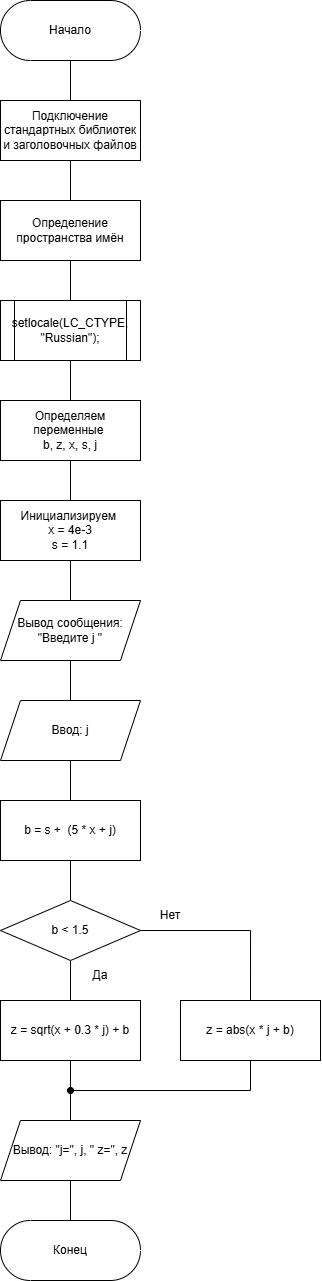

The diagram above was exported from draw.io. Its source (the exported page's mxGraphModel, read from the mxfile embedded in the PNG):
<mxGraphModel dx="427" dy="872" grid="1" gridSize="10" guides="1" tooltips="1" connect="1" arrows="1" fold="1" page="1" pageScale="1" pageWidth="827" pageHeight="1169" math="0" shadow="0">
  <root>
    <mxCell id="0" />
    <mxCell id="1" parent="0" />
    <mxCell id="swFnhUEDMydCf6icqjNr-21" value="" style="edgeStyle=orthogonalEdgeStyle;rounded=0;orthogonalLoop=1;jettySize=auto;html=1;endArrow=none;endFill=0;" edge="1" parent="1" source="swFnhUEDMydCf6icqjNr-1" target="swFnhUEDMydCf6icqjNr-2">
      <mxGeometry relative="1" as="geometry" />
    </mxCell>
    <mxCell id="swFnhUEDMydCf6icqjNr-1" value="Начало" style="html=1;dashed=0;whiteSpace=wrap;shape=mxgraph.dfd.start" vertex="1" parent="1">
      <mxGeometry x="200" y="200" width="140" height="60" as="geometry" />
    </mxCell>
    <mxCell id="swFnhUEDMydCf6icqjNr-20" value="" style="edgeStyle=orthogonalEdgeStyle;rounded=0;orthogonalLoop=1;jettySize=auto;html=1;endArrow=none;endFill=0;" edge="1" parent="1" source="swFnhUEDMydCf6icqjNr-2" target="swFnhUEDMydCf6icqjNr-3">
      <mxGeometry relative="1" as="geometry" />
    </mxCell>
    <mxCell id="swFnhUEDMydCf6icqjNr-2" value="Подключение стандартных библиотек и заголовочных файлов" style="whiteSpace=wrap;html=1;" vertex="1" parent="1">
      <mxGeometry x="200" y="300" width="140" height="60" as="geometry" />
    </mxCell>
    <mxCell id="swFnhUEDMydCf6icqjNr-19" value="" style="edgeStyle=orthogonalEdgeStyle;rounded=0;orthogonalLoop=1;jettySize=auto;html=1;endArrow=none;endFill=0;" edge="1" parent="1" source="swFnhUEDMydCf6icqjNr-3" target="swFnhUEDMydCf6icqjNr-4">
      <mxGeometry relative="1" as="geometry" />
    </mxCell>
    <mxCell id="swFnhUEDMydCf6icqjNr-3" value="Определение пространства имён" style="whiteSpace=wrap;html=1;" vertex="1" parent="1">
      <mxGeometry x="200" y="400" width="140" height="60" as="geometry" />
    </mxCell>
    <mxCell id="swFnhUEDMydCf6icqjNr-18" value="" style="edgeStyle=orthogonalEdgeStyle;rounded=0;orthogonalLoop=1;jettySize=auto;html=1;endArrow=none;endFill=0;" edge="1" parent="1" source="swFnhUEDMydCf6icqjNr-4" target="swFnhUEDMydCf6icqjNr-5">
      <mxGeometry relative="1" as="geometry" />
    </mxCell>
    <mxCell id="swFnhUEDMydCf6icqjNr-4" value="&lt;div&gt;&lt;span style=&quot;background-color: transparent; color: light-dark(rgb(0, 0, 0), rgb(255, 255, 255));&quot;&gt;setlocale(LC_CTYPE, &quot;Russian&quot;);&lt;/span&gt;&lt;/div&gt;" style="shape=process;whiteSpace=wrap;html=1;backgroundOutline=1;fontSize=12;" vertex="1" parent="1">
      <mxGeometry x="200" y="500" width="140" height="60" as="geometry" />
    </mxCell>
    <mxCell id="swFnhUEDMydCf6icqjNr-17" value="" style="edgeStyle=orthogonalEdgeStyle;rounded=0;orthogonalLoop=1;jettySize=auto;html=1;endArrow=none;endFill=0;" edge="1" parent="1" source="swFnhUEDMydCf6icqjNr-5" target="swFnhUEDMydCf6icqjNr-6">
      <mxGeometry relative="1" as="geometry" />
    </mxCell>
    <mxCell id="swFnhUEDMydCf6icqjNr-5" value="Определяем переменные&amp;nbsp;&lt;div&gt;b, z, x, s, j&lt;/div&gt;" style="whiteSpace=wrap;html=1;rounded=0;" vertex="1" parent="1">
      <mxGeometry x="200" y="600" width="140" height="60" as="geometry" />
    </mxCell>
    <mxCell id="swFnhUEDMydCf6icqjNr-16" value="" style="edgeStyle=orthogonalEdgeStyle;rounded=0;orthogonalLoop=1;jettySize=auto;html=1;endArrow=none;endFill=0;" edge="1" parent="1" source="swFnhUEDMydCf6icqjNr-6" target="swFnhUEDMydCf6icqjNr-7">
      <mxGeometry relative="1" as="geometry" />
    </mxCell>
    <mxCell id="swFnhUEDMydCf6icqjNr-6" value="Инициализируем&amp;nbsp;&lt;div&gt;x = 4e-3&lt;/div&gt;&lt;div&gt;s = 1.1&lt;/div&gt;" style="whiteSpace=wrap;html=1;rounded=0;" vertex="1" parent="1">
      <mxGeometry x="200" y="700" width="140" height="60" as="geometry" />
    </mxCell>
    <mxCell id="swFnhUEDMydCf6icqjNr-15" value="" style="edgeStyle=orthogonalEdgeStyle;rounded=0;orthogonalLoop=1;jettySize=auto;html=1;endArrow=none;endFill=0;" edge="1" parent="1" source="swFnhUEDMydCf6icqjNr-7" target="swFnhUEDMydCf6icqjNr-8">
      <mxGeometry relative="1" as="geometry" />
    </mxCell>
    <mxCell id="swFnhUEDMydCf6icqjNr-7" value="Вывод сообщения:&lt;div&gt;&quot;Введите j &quot;&lt;/div&gt;" style="shape=parallelogram;perimeter=parallelogramPerimeter;whiteSpace=wrap;html=1;fixedSize=1;rounded=0;" vertex="1" parent="1">
      <mxGeometry x="200" y="800" width="140" height="60" as="geometry" />
    </mxCell>
    <mxCell id="swFnhUEDMydCf6icqjNr-14" value="" style="edgeStyle=orthogonalEdgeStyle;rounded=0;orthogonalLoop=1;jettySize=auto;html=1;endArrow=none;endFill=0;" edge="1" parent="1" source="swFnhUEDMydCf6icqjNr-8" target="swFnhUEDMydCf6icqjNr-9">
      <mxGeometry relative="1" as="geometry" />
    </mxCell>
    <mxCell id="swFnhUEDMydCf6icqjNr-8" value="Ввод: j" style="shape=parallelogram;perimeter=parallelogramPerimeter;whiteSpace=wrap;html=1;fixedSize=1;rounded=0;" vertex="1" parent="1">
      <mxGeometry x="200" y="900" width="140" height="60" as="geometry" />
    </mxCell>
    <mxCell id="swFnhUEDMydCf6icqjNr-13" value="" style="edgeStyle=orthogonalEdgeStyle;rounded=0;orthogonalLoop=1;jettySize=auto;html=1;endArrow=none;endFill=0;" edge="1" parent="1" source="swFnhUEDMydCf6icqjNr-9" target="swFnhUEDMydCf6icqjNr-10">
      <mxGeometry relative="1" as="geometry" />
    </mxCell>
    <mxCell id="swFnhUEDMydCf6icqjNr-9" value="b = s +&amp;nbsp; (5 * x + j)" style="whiteSpace=wrap;html=1;rounded=0;" vertex="1" parent="1">
      <mxGeometry x="200" y="1000" width="140" height="60" as="geometry" />
    </mxCell>
    <mxCell id="swFnhUEDMydCf6icqjNr-12" value="" style="edgeStyle=orthogonalEdgeStyle;rounded=0;orthogonalLoop=1;jettySize=auto;html=1;endArrow=none;endFill=0;" edge="1" parent="1" source="swFnhUEDMydCf6icqjNr-10" target="swFnhUEDMydCf6icqjNr-11">
      <mxGeometry relative="1" as="geometry" />
    </mxCell>
    <mxCell id="swFnhUEDMydCf6icqjNr-24" style="edgeStyle=orthogonalEdgeStyle;rounded=0;orthogonalLoop=1;jettySize=auto;html=1;exitX=1;exitY=0.5;exitDx=0;exitDy=0;entryX=0.5;entryY=0;entryDx=0;entryDy=0;endArrow=none;endFill=0;" edge="1" parent="1" source="swFnhUEDMydCf6icqjNr-10" target="swFnhUEDMydCf6icqjNr-23">
      <mxGeometry relative="1" as="geometry" />
    </mxCell>
    <mxCell id="swFnhUEDMydCf6icqjNr-10" value="b &amp;lt; 1.5" style="rhombus;whiteSpace=wrap;html=1;" vertex="1" parent="1">
      <mxGeometry x="200" y="1099.9999999999998" width="140" height="60" as="geometry" />
    </mxCell>
    <mxCell id="swFnhUEDMydCf6icqjNr-27" value="" style="edgeStyle=orthogonalEdgeStyle;rounded=0;orthogonalLoop=1;jettySize=auto;html=1;endArrow=none;endFill=0;" edge="1" parent="1" source="swFnhUEDMydCf6icqjNr-11" target="swFnhUEDMydCf6icqjNr-26">
      <mxGeometry relative="1" as="geometry" />
    </mxCell>
    <mxCell id="swFnhUEDMydCf6icqjNr-11" value="&lt;div&gt;z = sqrt(x + 0.3 * j) + b&lt;/div&gt;" style="whiteSpace=wrap;html=1;rounded=0;" vertex="1" parent="1">
      <mxGeometry x="200" y="1200" width="140" height="60" as="geometry" />
    </mxCell>
    <mxCell id="swFnhUEDMydCf6icqjNr-22" value="Да" style="text;html=1;whiteSpace=wrap;strokeColor=none;fillColor=none;align=center;verticalAlign=middle;rounded=0;" vertex="1" parent="1">
      <mxGeometry x="270" y="1160" width="60" height="30" as="geometry" />
    </mxCell>
    <mxCell id="swFnhUEDMydCf6icqjNr-23" value="z = abs(x * j + b)" style="whiteSpace=wrap;html=1;rounded=0;" vertex="1" parent="1">
      <mxGeometry x="380" y="1200" width="140" height="60" as="geometry" />
    </mxCell>
    <mxCell id="swFnhUEDMydCf6icqjNr-25" value="Нет" style="text;html=1;whiteSpace=wrap;strokeColor=none;fillColor=none;align=center;verticalAlign=middle;rounded=0;" vertex="1" parent="1">
      <mxGeometry x="340" y="1100" width="60" height="30" as="geometry" />
    </mxCell>
    <mxCell id="swFnhUEDMydCf6icqjNr-31" value="" style="edgeStyle=orthogonalEdgeStyle;rounded=0;orthogonalLoop=1;jettySize=auto;html=1;endArrow=none;endFill=0;" edge="1" parent="1" source="swFnhUEDMydCf6icqjNr-26" target="swFnhUEDMydCf6icqjNr-30">
      <mxGeometry relative="1" as="geometry" />
    </mxCell>
    <mxCell id="swFnhUEDMydCf6icqjNr-26" value="Вывод: &quot;j=&quot;, j, &quot; z=&quot;, z" style="shape=parallelogram;perimeter=parallelogramPerimeter;whiteSpace=wrap;html=1;fixedSize=1;rounded=0;" vertex="1" parent="1">
      <mxGeometry x="200" y="1320" width="140" height="60" as="geometry" />
    </mxCell>
    <mxCell id="swFnhUEDMydCf6icqjNr-29" value="" style="endArrow=oval;html=1;rounded=0;exitX=0.5;exitY=1;exitDx=0;exitDy=0;endFill=1;" edge="1" parent="1" source="swFnhUEDMydCf6icqjNr-23">
      <mxGeometry width="50" height="50" relative="1" as="geometry">
        <mxPoint x="360" y="1300" as="sourcePoint" />
        <mxPoint x="270" y="1290" as="targetPoint" />
        <Array as="points">
          <mxPoint x="450" y="1290" />
        </Array>
      </mxGeometry>
    </mxCell>
    <mxCell id="swFnhUEDMydCf6icqjNr-30" value="Конец" style="html=1;dashed=0;whiteSpace=wrap;shape=mxgraph.dfd.start" vertex="1" parent="1">
      <mxGeometry x="200" y="1420" width="140" height="60" as="geometry" />
    </mxCell>
  </root>
</mxGraphModel>